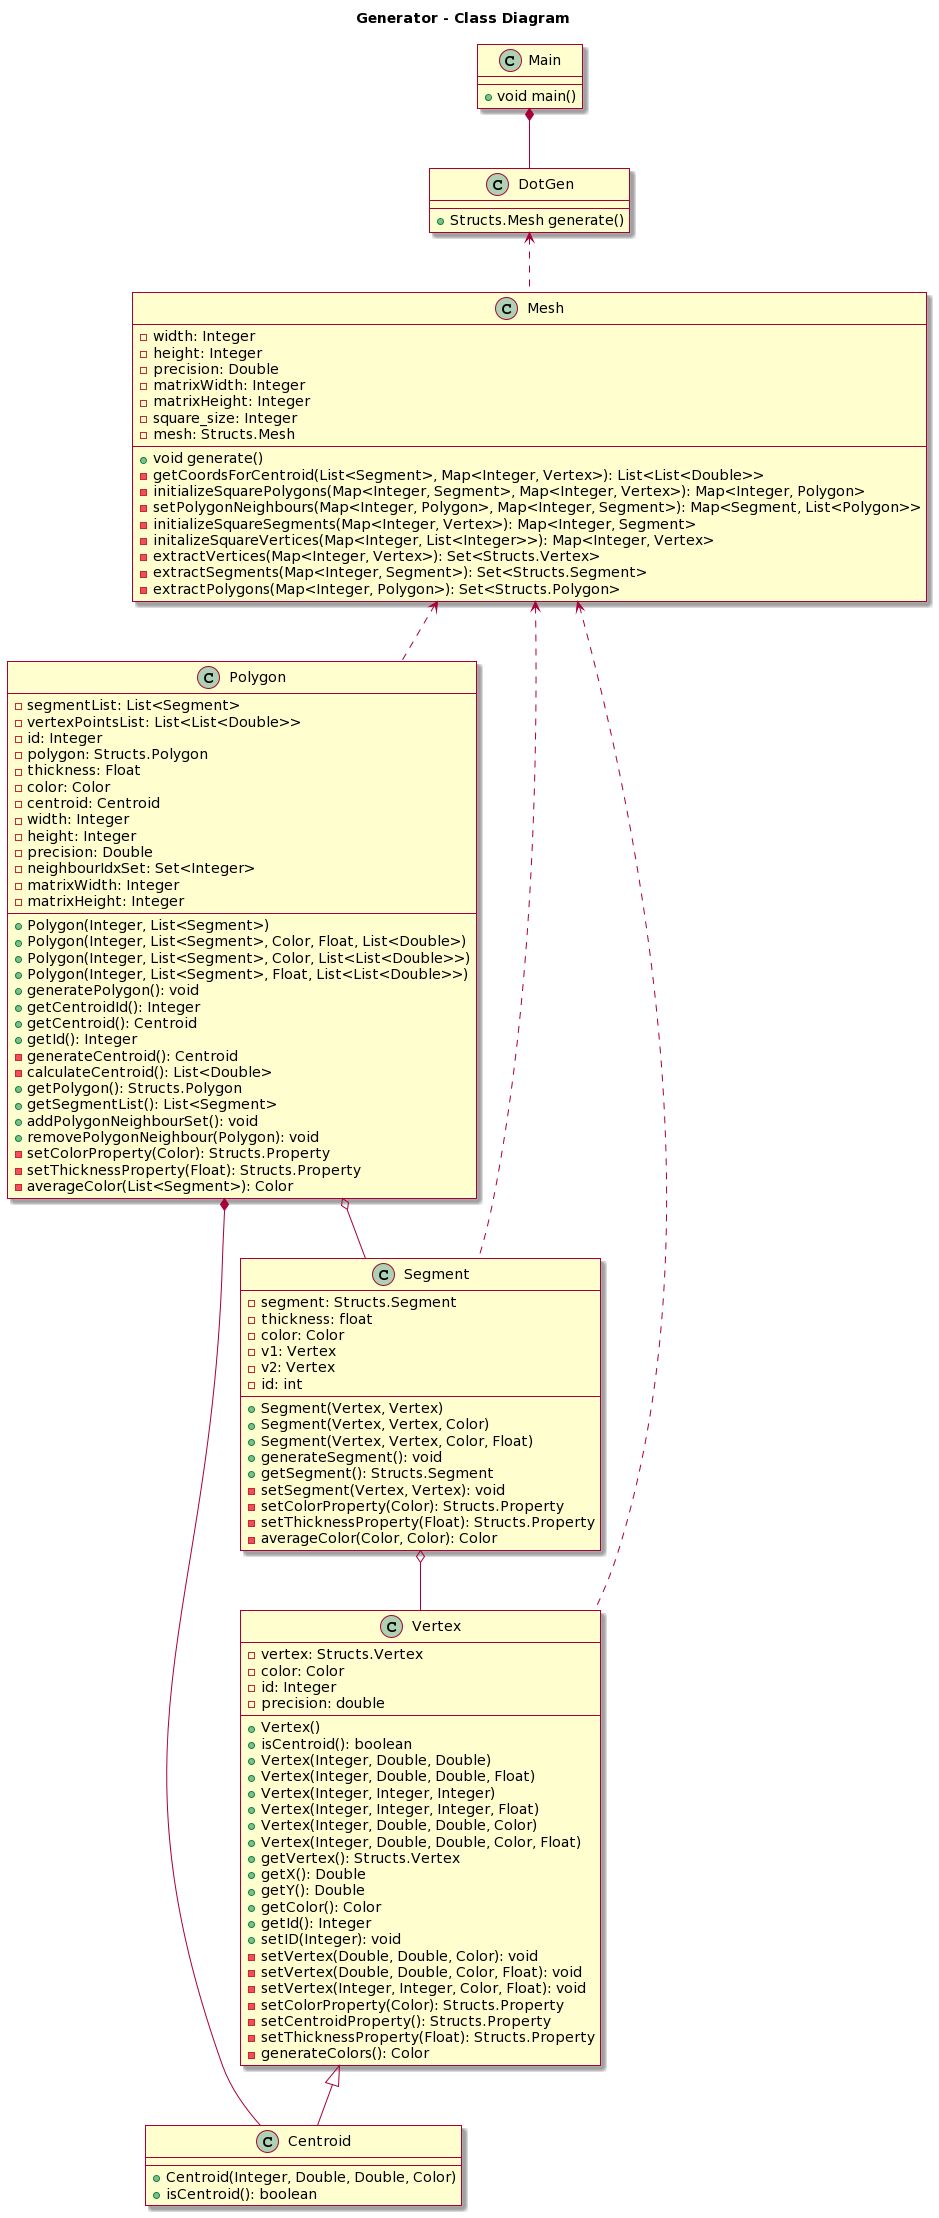

The diagram above was rendered by PlantUML. Its source (embedded in the PNG):
@startuml
skin rose

title Generator - Class Diagram


class Main {
  +void main()
}

class DotGen {
  +Structs.Mesh generate()
}
class Mesh {
  -width: Integer
  -height: Integer
  -precision: Double
  -matrixWidth: Integer
  -matrixHeight: Integer
  -square_size: Integer
  -mesh: Structs.Mesh
  +void generate()
  -getCoordsForCentroid(List<Segment>, Map<Integer, Vertex>): List<List<Double>> 
  -initializeSquarePolygons(Map<Integer, Segment>, Map<Integer, Vertex>): Map<Integer, Polygon> 
  -setPolygonNeighbours(Map<Integer, Polygon>, Map<Integer, Segment>): Map<Segment, List<Polygon>> 
  -initializeSquareSegments(Map<Integer, Vertex>): Map<Integer, Segment> 
  -initalizeSquareVertices(Map<Integer, List<Integer>>): Map<Integer, Vertex> 
  -extractVertices(Map<Integer, Vertex>): Set<Structs.Vertex> 
  -extractSegments(Map<Integer, Segment>): Set<Structs.Segment> 
  -extractPolygons(Map<Integer, Polygon>): Set<Structs.Polygon> 
}
class Polygon {
  +Polygon(Integer, List<Segment>)
  +Polygon(Integer, List<Segment>, Color, Float, List<Double>)
  +Polygon(Integer, List<Segment>, Color, List<List<Double>>)
  +Polygon(Integer, List<Segment>, Float, List<List<Double>>)
  -segmentList: List<Segment>
  -vertexPointsList: List<List<Double>>
  -id: Integer
  -polygon: Structs.Polygon
  -thickness: Float
  -color: Color
  -centroid: Centroid
  -width: Integer
  -height: Integer
  -precision: Double
  -neighbourIdxSet: Set<Integer>
  -matrixWidth: Integer
  -matrixHeight: Integer
  +generatePolygon(): void
  +getCentroidId(): Integer
  +getCentroid(): Centroid
  +getId(): Integer
  -generateCentroid(): Centroid
  -calculateCentroid(): List<Double>
  +getPolygon(): Structs.Polygon
  +getSegmentList(): List<Segment>
  +addPolygonNeighbourSet(): void 
  +removePolygonNeighbour(Polygon): void
  -setColorProperty(Color): Structs.Property 
  -setThicknessProperty(Float): Structs.Property 
  -averageColor(List<Segment>): Color 
  
}
class Segment {
  -segment: Structs.Segment
  -thickness: float
  -color: Color
  -v1: Vertex
  -v2: Vertex
  -id: int
  +Segment(Vertex, Vertex)
  +Segment(Vertex, Vertex, Color)
  +Segment(Vertex, Vertex, Color, Float)
  +generateSegment(): void
  +getSegment(): Structs.Segment
  -setSegment(Vertex, Vertex): void
  -setColorProperty(Color): Structs.Property
  -setThicknessProperty(Float): Structs.Property
  -averageColor(Color, Color): Color
}
class Vertex {
  -vertex: Structs.Vertex
  -color: Color
  -id: Integer
  -precision: double
  +Vertex()
  +isCentroid(): boolean
  +Vertex(Integer, Double, Double)
  +Vertex(Integer, Double, Double, Float)
  +Vertex(Integer, Integer, Integer)
  +Vertex(Integer, Integer, Integer, Float)
  +Vertex(Integer, Double, Double, Color)
  +Vertex(Integer, Double, Double, Color, Float)
  +getVertex(): Structs.Vertex
  +getX(): Double
  +getY(): Double
  +getColor(): Color
  +getId(): Integer
  +setID(Integer): void
  -setVertex(Double, Double, Color): void
  -setVertex(Double, Double, Color, Float): void
  -setVertex(Integer, Integer, Color, Float): void
  -setColorProperty(Color): Structs.Property
  -setCentroidProperty(): Structs.Property
  -setThicknessProperty(Float): Structs.Property
  -generateColors(): Color
}
class Centroid extends Vertex {
  +Centroid(Integer, Double, Double, Color)
  +isCentroid(): boolean
}

Main *-- DotGen
DotGen <.. Mesh
Mesh <.. Polygon
Mesh <.. Segment
Mesh <.. Vertex
Polygon *-- Centroid
Polygon o-- Segment
Segment o-- Vertex
@enduml